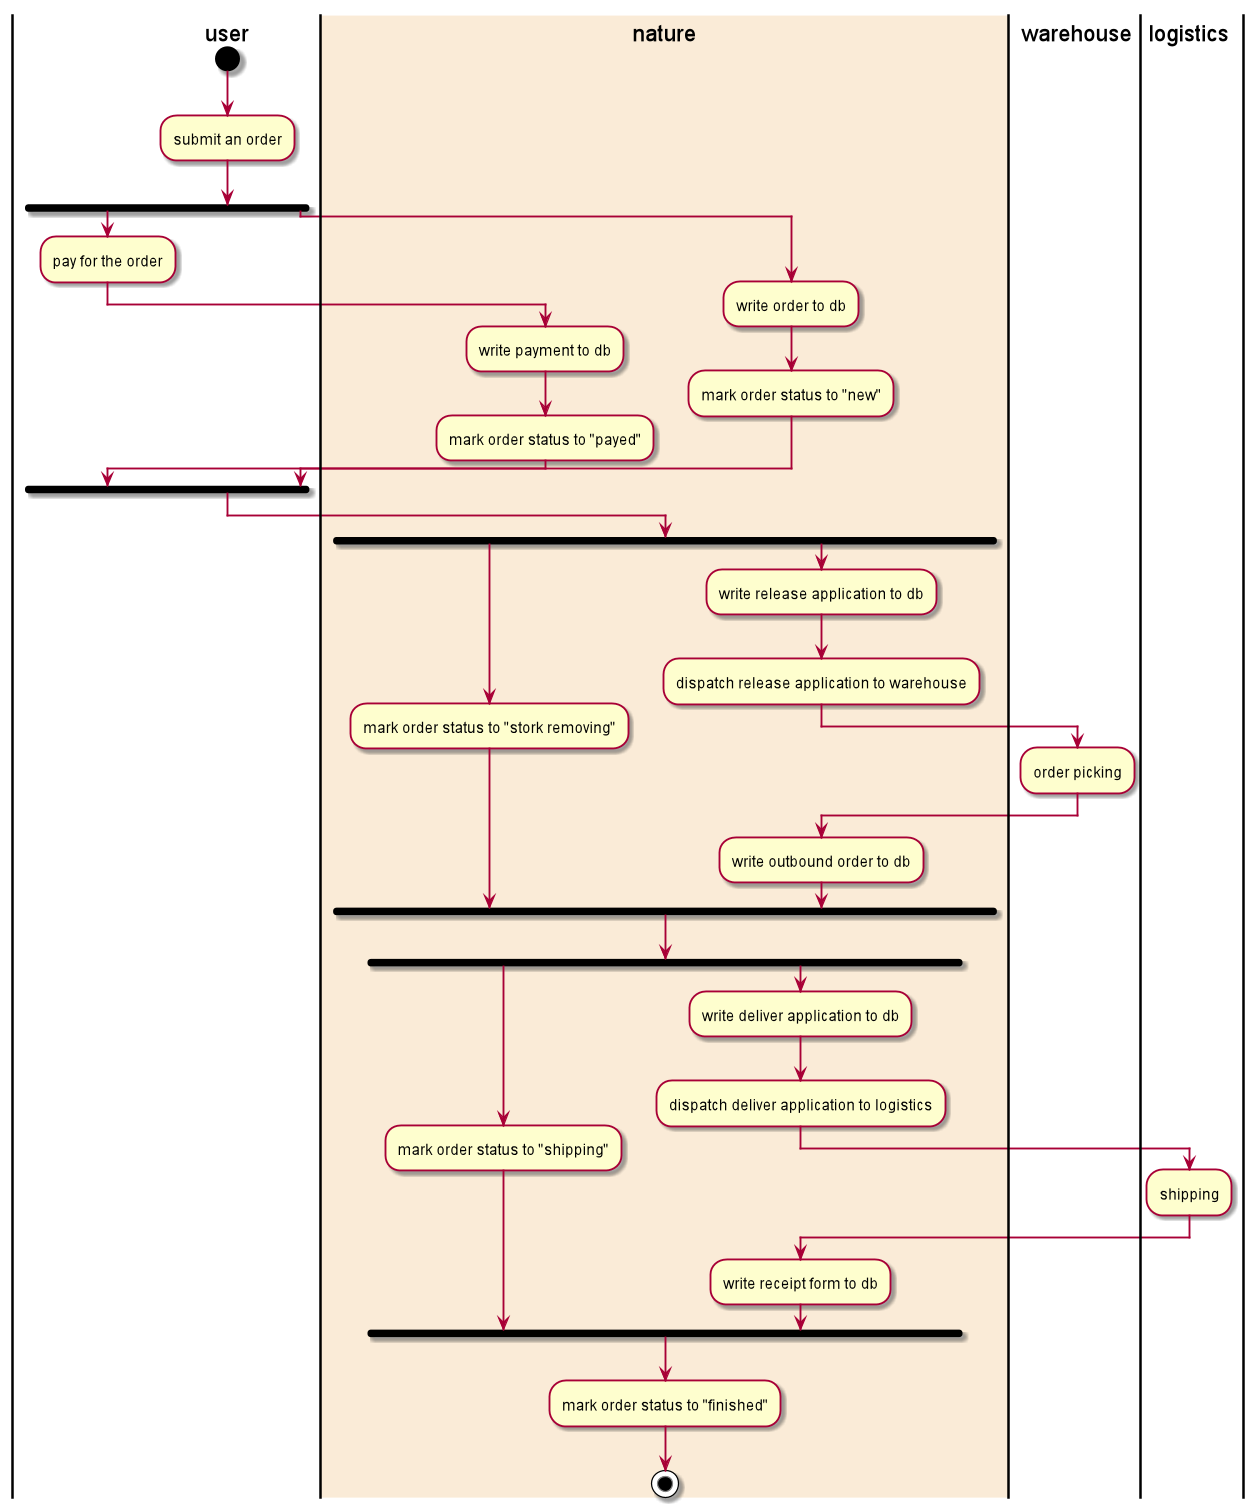

The diagram above was rendered by PlantUML. Its source (embedded in the PNG):
@startuml
|user|
start
:submit an order;
fork
    :pay for the order;
    |nature|
    :write payment to db;
    :mark order status to "payed";
fork again
    |#AntiqueWhite|nature|
    :write order to db;
    :mark order status to "new";
end fork
|nature|
fork
:mark order status to "stork removing";
fork again
:write release application to db;
:dispatch release application to warehouse;
|warehouse|
:order picking;
|nature|
:write outbound order to db;
end fork
fork
:mark order status to "shipping";
fork again
:write deliver application to db;
:dispatch deliver application to logistics;
|logistics|
:shipping;
|nature|
:write receipt form to db;
end fork
:mark order status to "finished";
stop
@enduml